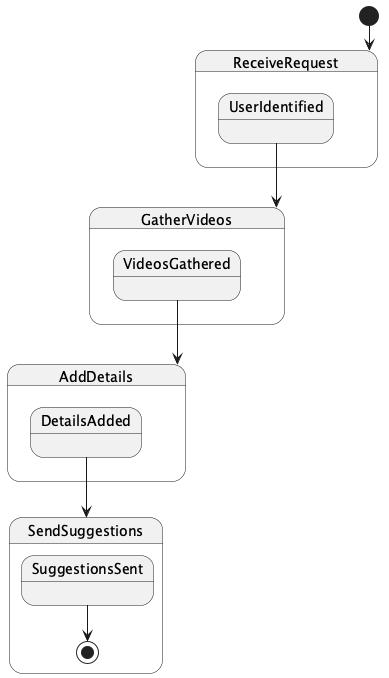

The diagram above was rendered by PlantUML. Its source (embedded in the PNG):
@startuml
[*] --> ReceiveRequest
state ReceiveRequest {
  UserIdentified --> GatherVideos
}
state GatherVideos {
  VideosGathered --> AddDetails
}
state AddDetails {
  DetailsAdded --> SendSuggestions
}
state SendSuggestions {
  SuggestionsSent --> [*]
}
@enduml